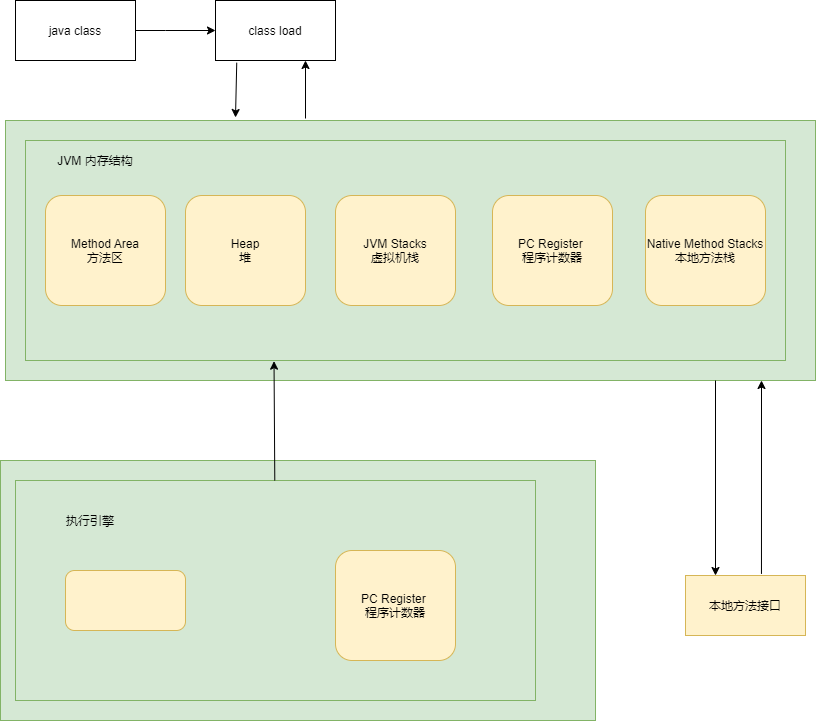

The diagram above was exported from draw.io. Its source (the exported page's mxGraphModel, read from the mxfile embedded in the PNG):
<mxGraphModel dx="1550" dy="896" grid="1" gridSize="10" guides="1" tooltips="1" connect="1" arrows="1" fold="1" page="1" pageScale="1.5" pageWidth="1169" pageHeight="826" background="#ffffff" math="0" shadow="0">
  <root>
    <mxCell id="0" />
    <mxCell id="1" parent="0" />
    <mxCell id="b1NOYMC4jSX-bcQYMFE9-2" value="" style="rounded=0;whiteSpace=wrap;html=1;fillColor=#d5e8d4;strokeColor=#82b366;" parent="1" vertex="1">
      <mxGeometry x="390" y="450" width="810" height="260" as="geometry" />
    </mxCell>
    <mxCell id="b1NOYMC4jSX-bcQYMFE9-3" value="" style="rounded=0;whiteSpace=wrap;html=1;fillColor=#d5e8d4;strokeColor=#82b366;" parent="1" vertex="1">
      <mxGeometry x="410" y="470" width="760" height="220" as="geometry" />
    </mxCell>
    <mxCell id="b1NOYMC4jSX-bcQYMFE9-6" value="PC&amp;nbsp;Register&amp;nbsp;&lt;br&gt;程序计数器" style="rounded=1;whiteSpace=wrap;html=1;fillColor=#fff2cc;strokeColor=#d6b656;" parent="1" vertex="1">
      <mxGeometry x="877" y="525" width="120" height="110" as="geometry" />
    </mxCell>
    <mxCell id="C3of1oxmMWLK9ZBQ1iFV-3" value="" style="edgeStyle=orthogonalEdgeStyle;rounded=0;orthogonalLoop=1;jettySize=auto;html=1;" edge="1" parent="1" source="C3of1oxmMWLK9ZBQ1iFV-1" target="C3of1oxmMWLK9ZBQ1iFV-2">
      <mxGeometry relative="1" as="geometry">
        <Array as="points">
          <mxPoint x="550" y="360" />
          <mxPoint x="550" y="360" />
        </Array>
      </mxGeometry>
    </mxCell>
    <mxCell id="C3of1oxmMWLK9ZBQ1iFV-1" value="java&amp;nbsp;class" style="rounded=0;whiteSpace=wrap;html=1;" vertex="1" parent="1">
      <mxGeometry x="400" y="330" width="120" height="60" as="geometry" />
    </mxCell>
    <mxCell id="C3of1oxmMWLK9ZBQ1iFV-2" value="class&amp;nbsp;load" style="rounded=0;whiteSpace=wrap;html=1;" vertex="1" parent="1">
      <mxGeometry x="600" y="330" width="120" height="60" as="geometry" />
    </mxCell>
    <mxCell id="C3of1oxmMWLK9ZBQ1iFV-11" value="" style="endArrow=classic;html=1;exitX=0.177;exitY=1.037;exitDx=0;exitDy=0;exitPerimeter=0;" edge="1" parent="1" source="C3of1oxmMWLK9ZBQ1iFV-2">
      <mxGeometry width="50" height="50" relative="1" as="geometry">
        <mxPoint x="790" y="470" as="sourcePoint" />
        <mxPoint x="620" y="447" as="targetPoint" />
      </mxGeometry>
    </mxCell>
    <mxCell id="C3of1oxmMWLK9ZBQ1iFV-12" value="" style="endArrow=classic;html=1;entryX=0.75;entryY=1;entryDx=0;entryDy=0;" edge="1" parent="1" target="C3of1oxmMWLK9ZBQ1iFV-2">
      <mxGeometry width="50" height="50" relative="1" as="geometry">
        <mxPoint x="690" y="448" as="sourcePoint" />
        <mxPoint x="840" y="420" as="targetPoint" />
      </mxGeometry>
    </mxCell>
    <mxCell id="C3of1oxmMWLK9ZBQ1iFV-13" value="JVM&amp;nbsp;内存结构" style="text;html=1;strokeColor=none;fillColor=none;align=center;verticalAlign=middle;whiteSpace=wrap;rounded=0;" vertex="1" parent="1">
      <mxGeometry x="440" y="470" width="80" height="40" as="geometry" />
    </mxCell>
    <mxCell id="C3of1oxmMWLK9ZBQ1iFV-15" value="" style="rounded=0;whiteSpace=wrap;html=1;fillColor=#d5e8d4;strokeColor=#82b366;" vertex="1" parent="1">
      <mxGeometry x="385" y="790" width="595" height="260" as="geometry" />
    </mxCell>
    <mxCell id="C3of1oxmMWLK9ZBQ1iFV-16" value="" style="rounded=0;whiteSpace=wrap;html=1;fillColor=#d5e8d4;strokeColor=#82b366;" vertex="1" parent="1">
      <mxGeometry x="400" y="810" width="520" height="220" as="geometry" />
    </mxCell>
    <mxCell id="C3of1oxmMWLK9ZBQ1iFV-17" value="PC&amp;nbsp;Register&amp;nbsp;&lt;br&gt;程序计数器" style="rounded=1;whiteSpace=wrap;html=1;fillColor=#fff2cc;strokeColor=#d6b656;" vertex="1" parent="1">
      <mxGeometry x="720" y="880" width="120" height="110" as="geometry" />
    </mxCell>
    <mxCell id="C3of1oxmMWLK9ZBQ1iFV-18" value="" style="rounded=1;whiteSpace=wrap;html=1;fillColor=#fff2cc;strokeColor=#d6b656;" vertex="1" parent="1">
      <mxGeometry x="450" y="900" width="120" height="60" as="geometry" />
    </mxCell>
    <mxCell id="C3of1oxmMWLK9ZBQ1iFV-20" value="执行引擎" style="text;html=1;strokeColor=none;fillColor=none;align=center;verticalAlign=middle;whiteSpace=wrap;rounded=0;" vertex="1" parent="1">
      <mxGeometry x="450" y="840" width="50" height="20" as="geometry" />
    </mxCell>
    <mxCell id="C3of1oxmMWLK9ZBQ1iFV-22" value="本地方法接口" style="rounded=0;whiteSpace=wrap;html=1;fillColor=#fff2cc;strokeColor=#d6b656;" vertex="1" parent="1">
      <mxGeometry x="1070" y="905" width="120" height="60" as="geometry" />
    </mxCell>
    <mxCell id="C3of1oxmMWLK9ZBQ1iFV-23" value="" style="endArrow=classic;html=1;entryX=0.25;entryY=0;entryDx=0;entryDy=0;" edge="1" parent="1" target="C3of1oxmMWLK9ZBQ1iFV-22">
      <mxGeometry width="50" height="50" relative="1" as="geometry">
        <mxPoint x="1100" y="710" as="sourcePoint" />
        <mxPoint x="840" y="680" as="targetPoint" />
      </mxGeometry>
    </mxCell>
    <mxCell id="C3of1oxmMWLK9ZBQ1iFV-24" value="" style="endArrow=classic;html=1;exitX=0.633;exitY=-0.027;exitDx=0;exitDy=0;exitPerimeter=0;" edge="1" parent="1" source="C3of1oxmMWLK9ZBQ1iFV-22">
      <mxGeometry width="50" height="50" relative="1" as="geometry">
        <mxPoint x="790" y="730" as="sourcePoint" />
        <mxPoint x="1146" y="710" as="targetPoint" />
      </mxGeometry>
    </mxCell>
    <mxCell id="C3of1oxmMWLK9ZBQ1iFV-25" value="Native&amp;nbsp;Method&amp;nbsp;Stacks&lt;br&gt;本地方法栈" style="rounded=1;whiteSpace=wrap;html=1;fillColor=#fff2cc;strokeColor=#d6b656;" vertex="1" parent="1">
      <mxGeometry x="1030" y="525" width="120" height="110" as="geometry" />
    </mxCell>
    <mxCell id="C3of1oxmMWLK9ZBQ1iFV-26" value="JVM Stacks&lt;br&gt;虚拟机栈" style="rounded=1;whiteSpace=wrap;html=1;fillColor=#fff2cc;strokeColor=#d6b656;" vertex="1" parent="1">
      <mxGeometry x="720" y="525" width="120" height="110" as="geometry" />
    </mxCell>
    <mxCell id="C3of1oxmMWLK9ZBQ1iFV-27" value="Heap&lt;br&gt;堆" style="rounded=1;whiteSpace=wrap;html=1;fillColor=#fff2cc;strokeColor=#d6b656;" vertex="1" parent="1">
      <mxGeometry x="570" y="525" width="120" height="110" as="geometry" />
    </mxCell>
    <mxCell id="C3of1oxmMWLK9ZBQ1iFV-28" value="Method&amp;nbsp;Area&lt;br&gt;方法区" style="rounded=1;whiteSpace=wrap;html=1;fillColor=#fff2cc;strokeColor=#d6b656;" vertex="1" parent="1">
      <mxGeometry x="430" y="525" width="120" height="110" as="geometry" />
    </mxCell>
    <mxCell id="C3of1oxmMWLK9ZBQ1iFV-29" value="" style="endArrow=classic;html=1;entryX=0.327;entryY=1.003;entryDx=0;entryDy=0;entryPerimeter=0;" edge="1" parent="1" source="C3of1oxmMWLK9ZBQ1iFV-16" target="b1NOYMC4jSX-bcQYMFE9-3">
      <mxGeometry width="50" height="50" relative="1" as="geometry">
        <mxPoint x="790" y="720" as="sourcePoint" />
        <mxPoint x="840" y="670" as="targetPoint" />
      </mxGeometry>
    </mxCell>
  </root>
</mxGraphModel>